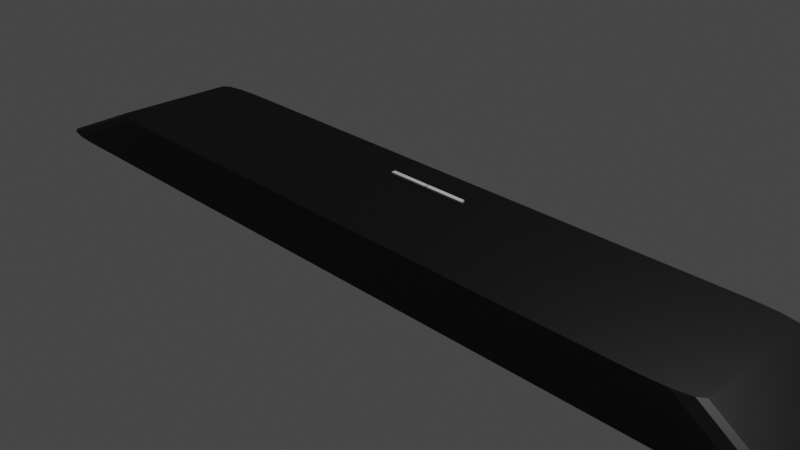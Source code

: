 # Source: Spacebar_Key_line_edition.blend  (saved by Blender 3.3.6; exported with 4.5.12 LTS)
import bpy
from mathutils import Matrix  # noqa: F401  (used for matrix-valued properties, if any)

bpy.ops.wm.read_factory_settings(use_empty=True)
scene = bpy.context.scene
scene.name = 'Scene'

# ---- collections
col_collection = bpy.data.collections.new('Collection'); scene.collection.children.link(col_collection)

# ---- materials (node trees are filled in below, after node groups)
mat_material = bpy.data.materials.new('Material')
mat_material.alpha_threshold = 0.0
mat_material.use_transparent_shadow = False
mat_material.roughness = 0.5
mat_material.line_color = (0.0, 0.0, 0.0, 1.0)
mat_text_mat = bpy.data.materials.new('Text Mat')
mat_text_mat.use_transparent_shadow = False

# ---- material node trees
mat_material.use_nodes = True; mat_material.node_tree.nodes.clear()
_N = mat_material.node_tree.nodes; _L = mat_material.node_tree.links
n0 = _N.new('ShaderNodeOutputMaterial'); n0.name = 'Material Output'; n0.location = (300, 300)
n1 = _N.new('ShaderNodeBsdfPrincipled'); n1.name = 'Principled BSDF'; n1.location = (10, 300)
n1.distribution = 'GGX'
n1.subsurface_method = 'RANDOM_WALK_SKIN'
n1.inputs[0].default_value = (0.0, 0.0, 0.0, 1.0)
n1.inputs[3].default_value = 1.45
n1.inputs[27].default_value = (0.0, 0.0, 0.0, 1.0)
n1.inputs[28].default_value = 1.0
_L.new(n1.outputs[0], n0.inputs[0])
n0.is_active_output = True
mat_text_mat.use_nodes = True; mat_text_mat.node_tree.nodes.clear()
_N = mat_text_mat.node_tree.nodes; _L = mat_text_mat.node_tree.links
n0 = _N.new('ShaderNodeBsdfPrincipled'); n0.name = 'Principled BSDF'; n0.location = (10, 300)
n0.distribution = 'GGX'
n0.subsurface_method = 'RANDOM_WALK_SKIN'
n0.inputs[3].default_value = 1.45
n0.inputs[27].default_value = (0.0, 0.0, 0.0, 1.0)
n0.inputs[28].default_value = 1.0
n1 = _N.new('ShaderNodeOutputMaterial'); n1.name = 'Material Output'; n1.location = (300, 300)
_L.new(n0.outputs[0], n1.inputs[0])
n1.is_active_output = True

# ---- world
world_world = bpy.data.worlds.new('World'); scene.world = world_world
world_world.use_nodes = True; world_world.node_tree.nodes.clear()
_N = world_world.node_tree.nodes; _L = world_world.node_tree.links
n0 = _N.new('ShaderNodeOutputWorld'); n0.name = 'World Output'; n0.location = (300, 300)
n1 = _N.new('ShaderNodeBackground'); n1.name = 'Background'; n1.location = (10, 300)
n1.inputs[0].default_value = (0.05088, 0.05088, 0.05088, 1.0)
_L.new(n1.outputs[0], n0.inputs[0])
n0.is_active_output = True
world_world.color = (0.05088, 0.05088, 0.05088)
world_world.use_sun_shadow = False
world_world.sun_shadow_jitter_overblur = 0.0

# ---- cameras
cam_camera = bpy.data.cameras.new('Camera')
cam_camera.clip_end = 100.0
cam_camera.ortho_scale = 7.314

# ---- lights
light_light = bpy.data.lights.new('Light', 'POINT')
light_light.transmission_factor = 0.0
light_light.energy = 1000.0
light_light.shadow_soft_size = 0.1
light_light.shadow_maximum_resolution = 0.006
light_light.use_absolute_resolution = True

# ---- meshes
me_cube = bpy.data.meshes.new('Cube')
me_cube.from_pydata([(0.806, 0.6978, 0.2146), (0.6978, 0.806, 0.2146), (0.7915, 0.7519, 0.2146), (0.7519, 0.7915, 0.2146), (0.8918, 1.0, -0.2146), (1.0, 0.8918, -0.2146), (0.9459, 0.9855, -0.2146), (0.9855, 0.9459, -0.2146), (0.6978, -0.806, 0.2146), (0.806, -0.6978, 0.2146), (0.7519, -0.7915, 0.2146), (0.7915, -0.7519, 0.2146), (1.0, -0.8918, -0.2146), (0.8918, -1.0, -0.2146), (0.9855, -0.9459, -0.2146), (0.9459, -0.9855, -0.2146), (-0.6978, 0.806, 0.2146), (-0.806, 0.6978, 0.2146), (-0.7519, 0.7915, 0.2146), (-0.7915, 0.7519, 0.2146), (-1.0, 0.8918, -0.2146), (-0.8918, 1.0, -0.2146), (-0.9855, 0.9459, -0.2146), (-0.9459, 0.9855, -0.2146), (-0.806, -0.6978, 0.2146), (-0.6978, -0.806, 0.2146), (-0.7915, -0.7519, 0.2146), (-0.7519, -0.7915, 0.2146), (-0.8918, -1.0, -0.2146), (-1.0, -0.8918, -0.2146), (-0.9459, -0.9855, -0.2146), (-0.9855, -0.9459, -0.2146), (0.09763, 0.3842, 0.2339), (-0.004774, 0.3842, 0.2339), (-0.004774, 0.4342, 0.2339), (0.09763, 0.4342, 0.2339), (-0.002374, 0.3842, 0.2339), (-0.1048, 0.3842, 0.2339), (-0.1048, 0.4342, 0.2339), (-0.002374, 0.4342, 0.2339), (0.09763, 0.3842, 0.2139), (-0.004774, 0.3842, 0.2139), (-0.004774, 0.4342, 0.2139), (0.09763, 0.4342, 0.2139), (-0.002374, 0.3842, 0.2139), (-0.1048, 0.3842, 0.2139), (-0.1048, 0.4342, 0.2139), (-0.002374, 0.4342, 0.2139), (-0.002374, 0.3842, 0.2139), (-0.002374, 0.3842, 0.2339), (-0.1048, 0.3842, 0.2139), (-0.1048, 0.3842, 0.2339), (-0.1048, 0.4342, 0.2139), (-0.1048, 0.4342, 0.2339), (-0.002374, 0.4342, 0.2139), (-0.002374, 0.4342, 0.2339), (0.09763, 0.3842, 0.2139), (0.09763, 0.3842, 0.2339), (-0.004774, 0.3842, 0.2139), (-0.004774, 0.3842, 0.2339), (-0.004774, 0.4342, 0.2139), (-0.004774, 0.4342, 0.2339), (0.09763, 0.4342, 0.2139), (0.09763, 0.4342, 0.2339)], [], [(20, 22, 23, 21, 4, 6, 7, 5, 12, 14, 15, 13, 28, 30, 31, 29), (29, 24, 17, 20), (13, 8, 25, 28), (0, 2, 3, 1, 16, 18, 19, 17, 24, 26, 27, 25, 8, 10, 11, 9), (5, 0, 9, 12), (0, 5, 7, 2), (2, 7, 6, 3), (3, 6, 4, 1), (28, 25, 27, 30), (30, 27, 26, 31), (31, 26, 24, 29), (8, 13, 15, 10), (10, 15, 14, 11), (11, 14, 12, 9), (16, 21, 23, 18), (18, 23, 22, 19), (19, 22, 20, 17), (21, 16, 1, 4), (33, 35, 34), (33, 32, 35), (37, 39, 38), (37, 36, 39), (41, 42, 43), (41, 43, 40), (45, 46, 47), (45, 47, 44), (49, 51, 50, 48), (51, 53, 52, 50), (53, 55, 54, 52), (55, 49, 48, 54), (57, 59, 58, 56), (59, 61, 60, 58), (61, 63, 62, 60), (63, 57, 56, 62)])
me_cube.polygons.foreach_set('use_smooth', [0, 0, 0, 0, 0, 0, 0, 0, 0, 0, 0, 0, 0, 0, 0, 0, 0, 0, 0, 0, 0, 0, 0, 0, 0, 0, 1, 1, 1, 1, 1, 1, 1, 1])
me_cube.polygons.foreach_set('material_index', [0, 0, 0, 0, 0, 0, 0, 0, 0, 0, 0, 0, 0, 0, 0, 0, 0, 0, 1, 1, 1, 1, 1, 1, 1, 1, 1, 1, 1, 1, 1, 1, 1, 1])
_uv = me_cube.uv_layers.new(name='UVMap')
_uv.uv.foreach_set('vector', [0.125, 0.5135, 0.1268, 0.5068, 0.1318, 0.5018, 0.1385, 0.5, 0.3615, 0.5, 0.3682, 0.5018, 0.3732, 0.5068, 0.375, 0.5135, 0.375, 0.7365, 0.3732, 0.7432, 0.3682, 0.7482, 0.3615, 0.75, 0.1385, 0.75, 0.1318, 0.7482, 0.1268, 0.7432, 0.125, 0.7365, 0.375, 0.01352, 0.625, 0.01677, 0.625, 0.2332, 0.375, 0.2365, 0.375, 0.7635, 0.625, 0.7668, 0.625, 0.9832, 0.375, 0.9865, 0.625, 0.5168, 0.6272, 0.5084, 0.6334, 0.5022, 0.6418, 0.5, 0.8582, 0.5, 0.8666, 0.5022, 0.8728, 0.5084, 0.875, 0.5168, 0.875, 0.7332, 0.8728, 0.7416, 0.8666, 0.7478, 0.8582, 0.75, 0.6418, 0.75, 0.6334, 0.7478, 0.6272, 0.7416, 0.625, 0.7332, 0.375, 0.5135, 0.625, 0.5168, 0.625, 0.7332, 0.375, 0.7365, 0.625, 0.5168, 0.375, 0.5135, 0.3782, 0.5065, 0.6282, 0.5081, 0.6282, 0.5081, 0.3782, 0.5065, 0.3782, 0.4935, 0.6282, 0.4919, 0.6282, 0.4919, 0.3782, 0.4935, 0.375, 0.4865, 0.625, 0.4832, 0.375, 0.9865, 0.625, 0.9832, 0.625, 1.0, 0.3878, 1.0, 0.3878, 0.0, 0.625, 0.0, 0.6282, 0.008147, 0.3782, 0.006503, 0.3782, 0.006503, 0.6282, 0.008147, 0.625, 0.01677, 0.375, 0.01352, 0.625, 0.7668, 0.375, 0.7635, 0.3782, 0.7565, 0.6282, 0.7581, 0.6282, 0.7581, 0.3782, 0.7565, 0.3782, 0.7435, 0.6282, 0.7419, 0.6282, 0.7419, 0.3782, 0.7435, 0.375, 0.7365, 0.625, 0.7332, 0.625, 0.2668, 0.375, 0.2635, 0.3782, 0.2565, 0.6282, 0.2581, 0.6282, 0.2581, 0.3782, 0.2565, 0.3782, 0.2435, 0.6282, 0.2419, 0.6282, 0.2419, 0.3782, 0.2435, 0.375, 0.2365, 0.625, 0.2332, 0.375, 0.2635, 0.625, 0.2668, 0.625, 0.4832, 0.375, 0.4865, 0.3333, 0.0, 1.0, 0.0, 0.6667, 0.0, 0.3333, 0.0, 0.0, 0.0, 1.0, 0.0, 0.3333, 0.0, 1.0, 0.0, 0.6667, 0.0, 0.3333, 0.0, 0.0, 0.0, 1.0, 0.0, 0.3333, 0.0, 0.6667, 0.0, 1.0, 0.0, 0.3333, 0.0, 1.0, 0.0, 0.0, 0.0, 0.3333, 0.0, 0.6667, 0.0, 1.0, 0.0, 0.3333, 0.0, 1.0, 0.0, 0.0, 0.0, 0.0, 1.0, 0.25, 1.0, 0.25, 0.0, 0.0, 0.0, 0.25, 1.0, 0.5, 1.0, 0.5, 0.0, 0.25, 0.0, 0.5, 1.0, 0.75, 1.0, 0.75, 0.0, 0.5, 0.0, 0.75, 1.0, 1.0, 1.0, 1.0, 0.0, 0.75, 0.0, 0.0, 1.0, 0.25, 1.0, 0.25, 0.0, 0.0, 0.0, 0.25, 1.0, 0.5, 1.0, 0.5, 0.0, 0.25, 0.0, 0.5, 1.0, 0.75, 1.0, 0.75, 0.0, 0.5, 0.0, 0.75, 1.0, 1.0, 1.0, 1.0, 0.0, 0.75, 0.0])
me_cube.materials.append(mat_material)
me_cube.materials.append(mat_text_mat)
me_cube.use_mirror_vertex_groups = False
me_cube.update()

# ---- objects
ob_cube = bpy.data.objects.new('Cube', me_cube)
ob_light = bpy.data.objects.new('Light', light_light)
ob_camera = bpy.data.objects.new('Camera', cam_camera)

# ---- transforms, parenting, visibility, modifiers, constraints
ob_cube.location = (0.0, 0.0, 0.0)
ob_cube.scale = (5.0, 1.0, 1.0)
ob_cube.lock_rotations_4d = False
ob_cube.empty_display_type = 'ARROWS'
ob_cube.lineart.crease_threshold = 0.0
ob_light.location = (4.076, 1.005, 5.904)
ob_light.rotation_euler = (0.6503, 0.05522, 1.866)
ob_light.lock_rotations_4d = False
ob_light.empty_display_type = 'ARROWS'
ob_light.color = (0.0, 0.0, 0.0, 0.0)
ob_light.lineart.crease_threshold = 0.0
ob_camera.location = (7.359, -6.926, 4.958)
ob_camera.rotation_euler = (1.109, 0.0, 0.8149)
ob_camera.lock_rotations_4d = False
ob_camera.empty_display_type = 'ARROWS'
ob_camera.color = (0.0, 0.0, 0.0, 0.0)
ob_camera.display_type = 'WIRE'
ob_camera.lineart.crease_threshold = 0.0

# ---- collection membership
col_collection.objects.link(ob_cube)
col_collection.objects.link(ob_light)
col_collection.objects.link(ob_camera)

# ---- scene / render settings (as saved in the file)
scene.camera = ob_camera
scene.frame_start = 1; scene.frame_end = 250; scene.frame_set(1)
scene.render.engine = 'BLENDER_EEVEE_NEXT'
scene.cycles.sampling_pattern = 'TABULATED_SOBOL'
scene.cycles.use_light_tree = False
scene.view_settings.view_transform = 'Filmic'
bpy.context.view_layer.update()
